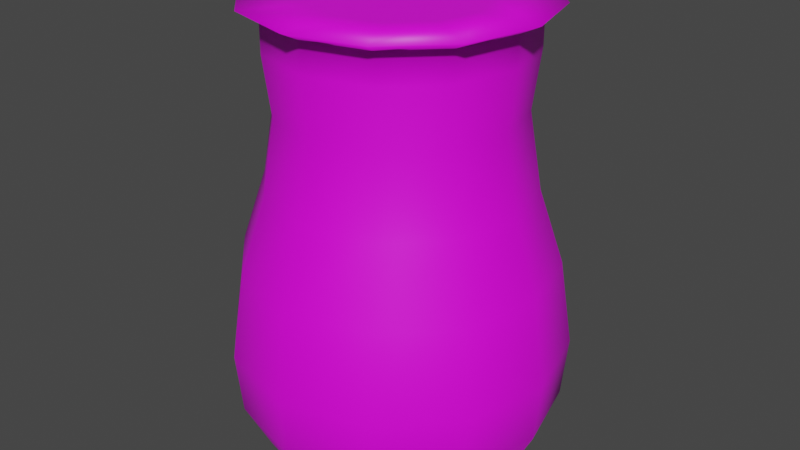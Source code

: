 # Source: FireVase.blend  (saved by Blender 3.5.10; exported with 4.5.12 LTS)
import bpy
from mathutils import Matrix  # noqa: F401  (used for matrix-valued properties, if any)

bpy.ops.wm.read_factory_settings(use_empty=True)
scene = bpy.context.scene
scene.name = 'Scene'

# ---- collections
col_collection = bpy.data.collections.new('Collection'); scene.collection.children.link(col_collection)

# ---- images (referenced by path relative to the original .blend; pixels are not part of the script)
import os
ASSET_DIR = os.environ.get("B2B_ASSET_DIR", "")  # directory of the original .blend (textures are referenced by path, not embedded)
HERE = os.path.dirname(os.path.abspath(__file__))  # packed textures are extracted next to this script under _unpacked/

def load_image(name, relpath, width, height, colorspace="sRGB"):
    """Load a texture the original file referenced (path relative to the .blend, or extracted next to this script)."""
    p = next((c for c in (os.path.join(HERE, relpath), os.path.join(ASSET_DIR, relpath)) if relpath and os.path.exists(c)), "")
    if p:
        img = bpy.data.images.load(p, check_existing=True)
        img.name = name
    else:  # same state as the original file: an image datablock whose file is absent (Cycles renders it pink)
        img = bpy.data.images.new(name, width, height)
        img.source = "FILE"
        img.filepath = "//" + (relpath or name)
    img.colorspace_settings.name = colorspace
    return img
img_dungeons_2_texture_01_a_png = load_image('Dungeons_2_Texture_01_A.png', 'Dungeons_2_Texture_01_A.png', 1024, 1024, 'sRGB')

# ---- materials (node trees are filled in below, after node groups)
mat_material = bpy.data.materials.new('Material')
mat_material.alpha_threshold = 0.0
mat_material.use_transparent_shadow = False
mat_material.roughness = 0.5
mat_material.line_color = (0.0, 0.0, 0.0, 1.0)

# ---- material node trees
mat_material.use_nodes = True; mat_material.node_tree.nodes.clear()
_N = mat_material.node_tree.nodes; _L = mat_material.node_tree.links
n0 = _N.new('ShaderNodeOutputMaterial'); n0.name = 'Material Output'; n0.location = (300, 300)
n1 = _N.new('ShaderNodeBsdfPrincipled'); n1.name = 'Principled BSDF'; n1.location = (10, 300)
n1.distribution = 'GGX'
n1.subsurface_method = 'RANDOM_WALK_SKIN'
n1.inputs[3].default_value = 1.45
n1.inputs[27].default_value = (0.0, 0.0, 0.0, 1.0)
n1.inputs[28].default_value = 1.0
n2 = _N.new('ShaderNodeTexImage'); n2.name = 'Image Texture'; n2.location = (-358, 101)
n2.image = img_dungeons_2_texture_01_a_png
_L.new(n1.outputs[0], n0.inputs[0])
_L.new(n2.outputs[0], n1.inputs[0])
n0.is_active_output = True

# ---- world
world_world = bpy.data.worlds.new('World'); scene.world = world_world
world_world.use_nodes = True; world_world.node_tree.nodes.clear()
_N = world_world.node_tree.nodes; _L = world_world.node_tree.links
n0 = _N.new('ShaderNodeOutputWorld'); n0.name = 'World Output'; n0.location = (300, 300)
n1 = _N.new('ShaderNodeBackground'); n1.name = 'Background'; n1.location = (10, 300)
n1.inputs[0].default_value = (0.05088, 0.05088, 0.05088, 1.0)
_L.new(n1.outputs[0], n0.inputs[0])
n0.is_active_output = True
world_world.color = (0.05088, 0.05088, 0.05088)
world_world.use_sun_shadow = False
world_world.sun_shadow_jitter_overblur = 0.0

# ---- meshes
me_cylinder = bpy.data.meshes.new('Cylinder')
me_cylinder.from_pydata([(0.0, 1.0, -0.4404), (0.0, 1.0, -0.4391), (0.5, 0.866, -0.4404), (0.5, 0.866, -0.4391), (0.866, 0.5, -0.4404), (0.866, 0.5, -0.4391), (1.0, 0.0, -0.4404), (1.0, 0.0, -0.4391), (0.866, -0.5, -0.4404), (0.866, -0.5, -0.4391), (0.5, -0.866, -0.4404), (0.5, -0.866, -0.4391), (0.0, -1.0, -0.4404), (0.0, -1.0, -0.4391), (-0.5, -0.866, -0.4404), (-0.5, -0.866, -0.4391), (-0.866, -0.5, -0.4404), (-0.866, -0.5, -0.4391), (-1.0, 0.0, -0.4404), (-1.0, 0.0, -0.4391), (-0.866, 0.5, -0.4404), (-0.866, 0.5, -0.4391), (-0.5, 0.866, -0.4404), (-0.5, 0.866, -0.4391), (0.5931, 1.027, -0.079), (-9.251e-10, 1.186, -0.079), (1.027, 0.5931, -0.079), (1.186, 9.251e-10, -0.079), (1.027, -0.5931, -0.079), (0.5931, -1.027, -0.079), (-9.251e-10, -1.186, -0.079), (-0.5931, -1.027, -0.079), (-1.027, -0.5931, -0.079), (-1.186, 9.251e-10, -0.079), (-1.027, 0.5931, -0.079), (-0.5931, 1.027, -0.079), (0.6147, 1.065, 0.3711), (1.274e-10, 1.229, 0.3711), (1.065, 0.6147, 0.3711), (1.229, 1.321e-09, 0.3711), (1.065, -0.6147, 0.3711), (0.6147, -1.065, 0.3711), (1.274e-10, -1.229, 0.3711), (-0.6147, -1.065, 0.3711), (-1.065, -0.6147, 0.3711), (-1.229, 1.321e-09, 0.3711), (-1.065, 0.6147, 0.3711), (-0.6147, 1.065, 0.3711), (0.5671, 0.9822, 1.001), (2.039e-09, 1.134, 1.001), (0.9822, 0.5671, 1.001), (1.134, 4.478e-10, 1.001), (0.9822, -0.5671, 1.001), (0.5671, -0.9822, 1.001), (2.039e-09, -1.134, 1.001), (-0.5671, -0.9822, 1.001), (-0.9822, -0.5671, 1.001), (-1.134, 4.478e-10, 1.001), (-0.9822, 0.5671, 1.001), (-0.5671, 0.9822, 1.001), (0.4773, 0.8268, 1.541), (-6.141e-09, 0.9547, 1.541), (0.8268, 0.4773, 1.541), (0.9547, 1.949e-09, 1.541), (0.8268, -0.4773, 1.541), (0.4773, -0.8268, 1.541), (-6.141e-09, -0.9547, 1.541), (-0.4773, -0.8268, 1.541), (-0.8268, -0.4773, 1.541), (-0.9547, 1.949e-09, 1.541), (-0.8268, 0.4773, 1.541), (-0.4773, 0.8268, 1.541), (0.4312, 0.7469, 2.1), (7.947e-09, 0.8624, 2.1), (0.7469, 0.4312, 2.1), (0.8624, 2.24e-09, 2.1), (0.7469, -0.4312, 2.1), (0.4312, -0.7469, 2.1), (7.947e-09, -0.8624, 2.1), (-0.4312, -0.7469, 2.1), (-0.7469, -0.4312, 2.1), (-0.8624, 2.24e-09, 2.1), (-0.7469, 0.4312, 2.1), (-0.4312, 0.7469, 2.1), (0.4577, 0.7928, 2.532), (-6.572e-09, 0.9155, 2.532), (0.7928, 0.4577, 2.532), (0.9155, 2.378e-09, 2.532), (0.7928, -0.4577, 2.532), (0.4577, -0.7928, 2.532), (-6.572e-09, -0.9155, 2.532), (-0.4577, -0.7928, 2.532), (-0.7928, -0.4577, 2.532), (-0.9155, 2.378e-09, 2.532), (-0.7928, 0.4577, 2.532), (-0.4577, 0.7928, 2.532), (0.4577, 0.7928, 2.748), (8.913e-09, 0.9155, 2.748), (0.7928, 0.4577, 2.748), (0.9155, 2.378e-09, 2.748), (0.7928, -0.4577, 2.748), (0.4577, -0.7928, 2.748), (8.913e-09, -0.9155, 2.748), (-0.4577, -0.7928, 2.748), (-0.7928, -0.4577, 2.748), (-0.9155, 2.378e-09, 2.748), (-0.7928, 0.4577, 2.748), (-0.4577, 0.7928, 2.748), (0.5307, 0.9192, 2.82), (2.428e-08, 1.061, 2.82), (0.9192, 0.5307, 2.82), (1.061, 3.549e-09, 2.82), (0.9192, -0.5307, 2.82), (0.5307, -0.9192, 2.82), (2.428e-08, -1.061, 2.82), (-0.5307, -0.9192, 2.82), (-0.9192, -0.5307, 2.82), (-1.061, 3.549e-09, 2.82), (-0.9192, 0.5307, 2.82), (-0.5307, 0.9192, 2.82), (0.3041, 0.5268, 2.82), (2.428e-08, 0.6083, 2.82), (-0.3041, 0.5268, 2.82), (-0.5268, 0.3041, 2.82), (-0.6083, 3.549e-09, 2.82), (-0.5268, -0.3041, 2.82), (-0.3041, -0.5268, 2.82), (2.428e-08, -0.6083, 2.82), (0.3041, -0.5268, 2.82), (0.5268, -0.3041, 2.82), (0.6083, 3.549e-09, 2.82), (0.5268, 0.3041, 2.82)], [], [(0, 1, 3, 2), (2, 3, 5, 4), (4, 5, 7, 6), (6, 7, 9, 8), (8, 9, 11, 10), (10, 11, 13, 12), (12, 13, 15, 14), (14, 15, 17, 16), (16, 17, 19, 18), (18, 19, 21, 20), (9, 7, 27, 28), (20, 21, 23, 22), (22, 23, 1, 0), (0, 2, 4, 6, 8, 10, 12, 14, 16, 18, 20, 22), (34, 33, 45, 46), (1, 23, 35, 25), (3, 1, 25, 24), (7, 5, 26, 27), (23, 21, 34, 35), (5, 3, 24, 26), (21, 19, 33, 34), (19, 17, 32, 33), (17, 15, 31, 32), (15, 13, 30, 31), (13, 11, 29, 30), (11, 9, 28, 29), (39, 38, 50, 51), (31, 30, 42, 43), (28, 27, 39, 40), (35, 34, 46, 47), (24, 25, 37, 36), (32, 31, 43, 44), (29, 28, 40, 41), (25, 35, 47, 37), (26, 24, 36, 38), (33, 32, 44, 45), (30, 29, 41, 42), (27, 26, 38, 39), (51, 50, 62, 63), (46, 45, 57, 58), (43, 42, 54, 55), (40, 39, 51, 52), (47, 46, 58, 59), (36, 37, 49, 48), (44, 43, 55, 56), (41, 40, 52, 53), (37, 47, 59, 49), (38, 36, 48, 50), (45, 44, 56, 57), (42, 41, 53, 54), (66, 65, 77, 78), (58, 57, 69, 70), (55, 54, 66, 67), (52, 51, 63, 64), (59, 58, 70, 71), (48, 49, 61, 60), (56, 55, 67, 68), (53, 52, 64, 65), (49, 59, 71, 61), (50, 48, 60, 62), (57, 56, 68, 69), (54, 53, 65, 66), (78, 77, 89, 90), (63, 62, 74, 75), (70, 69, 81, 82), (67, 66, 78, 79), (64, 63, 75, 76), (71, 70, 82, 83), (60, 61, 73, 72), (68, 67, 79, 80), (65, 64, 76, 77), (61, 71, 83, 73), (62, 60, 72, 74), (69, 68, 80, 81), (90, 89, 101, 102), (75, 74, 86, 87), (82, 81, 93, 94), (79, 78, 90, 91), (76, 75, 87, 88), (83, 82, 94, 95), (72, 73, 85, 84), (80, 79, 91, 92), (77, 76, 88, 89), (73, 83, 95, 85), (74, 72, 84, 86), (81, 80, 92, 93), (105, 104, 116, 117), (87, 86, 98, 99), (94, 93, 105, 106), (91, 90, 102, 103), (88, 87, 99, 100), (95, 94, 106, 107), (84, 85, 97, 96), (92, 91, 103, 104), (89, 88, 100, 101), (85, 95, 107, 97), (86, 84, 96, 98), (93, 92, 104, 105), (102, 101, 113, 114), (99, 98, 110, 111), (106, 105, 117, 118), (103, 102, 114, 115), (100, 99, 111, 112), (107, 106, 118, 119), (96, 97, 109, 108), (104, 103, 115, 116), (101, 100, 112, 113), (97, 107, 119, 109), (98, 96, 108, 110), (108, 109, 121, 120), (109, 119, 122, 121), (119, 118, 123, 122), (118, 117, 124, 123), (117, 116, 125, 124), (116, 115, 126, 125), (115, 114, 127, 126), (114, 113, 128, 127), (113, 112, 129, 128), (112, 111, 130, 129), (111, 110, 131, 130), (110, 108, 120, 131), (122, 131, 121), (123, 130, 122), (131, 120, 121), (130, 123, 124), (129, 130, 124), (124, 126, 127), (124, 125, 126), (130, 131, 122), (128, 124, 127), (128, 129, 124)])
me_cylinder.polygons.foreach_set('use_smooth', [True] * 131)
_uv = me_cylinder.uv_layers.new(name='UVMap')
_uv.uv.foreach_set('vector', [0.3958, 0.1091, 0.3958, 0.1091, 0.3958, 0.1091, 0.3958, 0.1091, 0.3958, 0.1091, 0.3958, 0.1091, 0.3958, 0.1091, 0.3958, 0.1091, 0.3958, 0.1091, 0.3958, 0.1091, 0.3958, 0.1091, 0.3958, 0.1091, 0.3958, 0.1091, 0.3958, 0.1091, 0.3958, 0.1091, 0.3958, 0.1091, 0.3958, 0.1091, 0.3958, 0.1091, 0.3958, 0.1091, 0.3958, 0.1091, 0.3958, 0.1091, 0.3958, 0.1091, 0.3958, 0.1091, 0.3958, 0.1091, 0.3958, 0.1091, 0.3958, 0.1091, 0.3958, 0.1091, 0.3958, 0.1091, 0.3958, 0.1091, 0.3958, 0.1091, 0.3958, 0.1091, 0.3958, 0.1091, 0.3958, 0.1091, 0.3958, 0.1091, 0.3958, 0.1091, 0.3958, 0.1091, 0.3958, 0.1091, 0.3958, 0.1091, 0.3958, 0.1091, 0.3958, 0.1091, 0.4289, 0.03227, 0.4289, 0.03227, 0.4289, 0.03227, 0.4289, 0.03227, 0.3958, 0.1091, 0.3958, 0.1091, 0.3958, 0.1091, 0.3958, 0.1091, 0.3958, 0.1091, 0.3958, 0.1091, 0.3958, 0.1091, 0.3958, 0.1091, 0.3958, 0.1091, 0.3958, 0.1091, 0.3958, 0.1091, 0.3958, 0.1091, 0.3958, 0.1091, 0.3958, 0.1091, 0.3958, 0.1091, 0.3958, 0.1091, 0.3958, 0.1091, 0.3958, 0.1091, 0.3958, 0.1091, 0.3958, 0.1091, 0.3958, 0.1091, 0.3958, 0.1091, 0.3958, 0.1091, 0.3958, 0.1091, 0.02687, 0.01298, 0.02687, 0.01298, 0.02687, 0.01298, 0.02687, 0.01298, 0.3958, 0.1091, 0.3958, 0.1091, 0.3958, 0.1091, 0.3958, 0.1091, 0.4289, 0.03227, 0.4289, 0.03227, 0.4289, 0.03227, 0.4289, 0.03227, 0.3958, 0.1091, 0.3958, 0.1091, 0.3958, 0.1091, 0.3958, 0.1091, 0.433, 0.06793, 0.433, 0.06793, 0.433, 0.06793, 0.433, 0.06793, 0.3958, 0.1091, 0.3958, 0.1091, 0.3958, 0.1091, 0.3958, 0.1091, 0.3958, 0.1091, 0.3958, 0.1091, 0.3958, 0.1091, 0.3958, 0.1091, 0.3958, 0.1091, 0.3958, 0.1091, 0.3958, 0.1091, 0.3958, 0.1091, 0.3952, 0.1083, 0.3952, 0.1083, 0.3952, 0.1083, 0.3952, 0.1083, 0.3958, 0.1091, 0.3958, 0.1091, 0.3958, 0.1091, 0.3958, 0.1091, 0.433, 0.06793, 0.433, 0.06793, 0.433, 0.06793, 0.433, 0.06793, 0.3566, 0.02921, 0.3566, 0.02921, 0.3566, 0.02921, 0.3566, 0.02921, 0.3958, 0.1091, 0.3958, 0.1091, 0.3958, 0.1091, 0.3958, 0.1091, 0.4285, 0.03178, 0.4285, 0.03178, 0.4285, 0.03178, 0.4285, 0.03178, 0.3958, 0.1091, 0.3958, 0.1091, 0.3958, 0.1091, 0.3958, 0.1091, 0.4327, 0.06759, 0.4327, 0.06759, 0.4327, 0.06759, 0.4327, 0.06759, 0.3958, 0.1091, 0.3958, 0.1091, 0.3958, 0.1091, 0.3958, 0.1091, 0.433, 0.06554, 0.433, 0.06554, 0.433, 0.06554, 0.433, 0.06554, 0.3958, 0.1091, 0.3958, 0.1091, 0.3958, 0.1091, 0.3958, 0.1091, 0.4278, 0.03178, 0.4278, 0.03178, 0.4278, 0.03178, 0.4278, 0.03178, 0.3958, 0.1091, 0.3958, 0.1091, 0.3958, 0.1091, 0.3958, 0.1091, 0.3931, 0.1084, 0.3931, 0.1084, 0.3931, 0.1084, 0.3931, 0.1084, 0.4285, 0.03178, 0.4285, 0.03178, 0.4285, 0.03178, 0.4285, 0.03178, 0.3564, 0.02946, 0.3564, 0.02946, 0.3564, 0.02946, 0.3564, 0.02946, 0.3958, 0.1091, 0.3958, 0.1091, 0.3958, 0.1091, 0.3958, 0.1091, 0.3958, 0.1091, 0.3958, 0.1091, 0.3958, 0.1091, 0.3958, 0.1091, 0.3566, 0.02921, 0.3566, 0.02921, 0.3566, 0.02921, 0.3566, 0.02921, 0.3958, 0.1091, 0.3958, 0.1091, 0.3958, 0.1091, 0.3958, 0.1091, 0.4428, 0.06994, 0.4428, 0.06994, 0.4428, 0.06994, 0.4428, 0.06994, 0.3958, 0.1091, 0.3958, 0.1091, 0.3958, 0.1091, 0.3958, 0.1091, 0.3812, 0.03334, 0.3812, 0.03334, 0.3812, 0.03334, 0.3812, 0.03334, 0.3958, 0.1091, 0.3958, 0.1091, 0.3958, 0.1091, 0.3958, 0.1091, 0.3564, 0.02946, 0.3564, 0.02946, 0.3564, 0.02946, 0.3564, 0.02946, 0.3958, 0.1091, 0.3958, 0.1091, 0.3958, 0.1091, 0.3958, 0.1091, 0.4428, 0.06994, 0.4428, 0.06994, 0.4428, 0.06994, 0.4428, 0.06994, 0.3958, 0.1091, 0.3958, 0.1091, 0.3958, 0.1091, 0.3958, 0.1091, 0.3958, 0.1091, 0.3958, 0.1091, 0.3958, 0.1091, 0.3958, 0.1091, 0.3958, 0.1091, 0.3958, 0.1091, 0.3958, 0.1091, 0.3958, 0.1091, 0.3792, 0.0262, 0.3792, 0.0262, 0.3792, 0.0262, 0.3792, 0.0262, 0.3958, 0.1091, 0.3958, 0.1091, 0.3958, 0.1091, 0.3958, 0.1091, 0.4384, 0.07163, 0.4384, 0.07163, 0.4384, 0.07163, 0.4384, 0.07163, 0.3958, 0.1091, 0.3958, 0.1091, 0.3958, 0.1091, 0.3958, 0.1091, 0.4428, 0.06994, 0.4428, 0.06994, 0.4428, 0.06994, 0.4428, 0.06994, 0.3958, 0.1091, 0.3958, 0.1091, 0.3958, 0.1091, 0.3958, 0.1091, 0.3769, 0.03032, 0.3769, 0.03032, 0.3769, 0.03032, 0.3769, 0.03032, 0.3958, 0.1091, 0.3958, 0.1091, 0.3958, 0.1091, 0.3958, 0.1091, 0.3958, 0.1091, 0.3958, 0.1091, 0.3958, 0.1091, 0.3958, 0.1091, 0.3958, 0.1091, 0.3958, 0.1091, 0.3958, 0.1091, 0.3958, 0.1091, 0.3816, 0.03382, 0.3816, 0.03382, 0.3816, 0.03382, 0.3816, 0.03382, 0.3958, 0.1091, 0.3958, 0.1091, 0.3958, 0.1091, 0.3958, 0.1091, 0.3958, 0.1091, 0.3958, 0.1091, 0.3958, 0.1091, 0.3958, 0.1091, 0.4428, 0.06994, 0.4428, 0.06994, 0.4428, 0.06994, 0.4428, 0.06994, 0.3958, 0.1091, 0.3958, 0.1091, 0.3958, 0.1091, 0.3958, 0.1091, 0.3958, 0.1091, 0.3958, 0.1091, 0.3958, 0.1091, 0.3958, 0.1091, 0.3958, 0.1091, 0.3958, 0.1091, 0.3958, 0.1091, 0.3958, 0.1091, 0.3958, 0.1091, 0.3958, 0.1091, 0.3958, 0.1091, 0.3958, 0.1091, 0.3958, 0.1091, 0.3958, 0.1091, 0.3958, 0.1091, 0.3958, 0.1091, 0.4428, 0.06994, 0.4428, 0.06994, 0.4428, 0.06994, 0.4428, 0.06994, 0.3958, 0.1091, 0.3958, 0.1091, 0.3958, 0.1091, 0.3958, 0.1091, 0.3958, 0.1091, 0.3958, 0.1091, 0.3958, 0.1091, 0.3958, 0.1091, 0.4428, 0.06994, 0.4428, 0.06994, 0.4428, 0.06994, 0.4428, 0.06994, 0.3958, 0.1091, 0.3958, 0.1091, 0.3958, 0.1091, 0.3958, 0.1091, 0.3958, 0.1091, 0.3958, 0.1091, 0.3958, 0.1091, 0.3958, 0.1091, 0.3958, 0.1091, 0.3958, 0.1091, 0.3958, 0.1091, 0.3958, 0.1091, 0.3958, 0.1091, 0.3958, 0.1091, 0.3958, 0.1091, 0.3958, 0.1091, 0.3958, 0.1091, 0.3958, 0.1091, 0.3958, 0.1091, 0.3958, 0.1091, 0.3958, 0.1091, 0.3958, 0.1091, 0.3958, 0.1091, 0.3958, 0.1091, 0.3958, 0.1091, 0.3958, 0.1091, 0.3958, 0.1091, 0.3958, 0.1091, 0.3958, 0.1091, 0.3958, 0.1091, 0.3958, 0.1091, 0.3958, 0.1091, 0.3958, 0.1091, 0.3958, 0.1091, 0.3958, 0.1091, 0.3958, 0.1091, 0.3958, 0.1091, 0.3958, 0.1091, 0.3958, 0.1091, 0.3958, 0.1091, 0.3958, 0.1091, 0.3958, 0.1091, 0.3958, 0.1091, 0.3958, 0.1091, 0.3958, 0.1091, 0.3958, 0.1091, 0.3958, 0.1091, 0.3958, 0.1091, 0.3958, 0.1091, 0.3958, 0.1091, 0.3958, 0.1091, 0.3958, 0.1091, 0.3958, 0.1091, 0.3958, 0.1091, 0.3958, 0.1091, 0.3958, 0.1091, 0.3958, 0.1091, 0.3958, 0.1091, 0.3958, 0.1091, 0.3958, 0.1091, 0.3958, 0.1091, 0.3958, 0.1091, 0.3958, 0.1091, 0.3958, 0.1091, 0.3958, 0.1091, 0.3958, 0.1091, 0.3958, 0.1091, 0.3958, 0.1091, 0.3958, 0.1091, 0.3958, 0.1091, 0.3958, 0.1091, 0.3958, 0.1091, 0.3958, 0.1091, 0.3958, 0.1091, 0.3958, 0.1091, 0.3958, 0.1091, 0.3958, 0.1091, 0.3958, 0.1091, 0.3958, 0.1091, 0.3958, 0.1091, 0.3958, 0.1091, 0.3958, 0.1091, 0.3958, 0.1091, 0.3958, 0.1091, 0.3958, 0.1091, 0.3958, 0.1091, 0.3958, 0.1091, 0.3958, 0.1091, 0.3958, 0.1091, 0.3958, 0.1091, 0.3958, 0.1091, 0.3958, 0.1091, 0.3958, 0.1091, 0.3958, 0.1091, 0.3958, 0.1091, 0.3958, 0.1091, 0.3958, 0.1091, 0.3958, 0.1091, 0.3958, 0.1091, 0.3958, 0.1091, 0.3958, 0.1091, 0.3958, 0.1091, 0.3958, 0.1091, 0.3958, 0.1091, 0.3958, 0.1091, 0.3958, 0.1091, 0.3958, 0.1091, 0.3958, 0.1091, 0.3958, 0.1091, 0.3958, 0.1091, 0.3958, 0.1091, 0.3958, 0.1091, 0.3958, 0.1091, 0.3958, 0.1091, 0.3958, 0.1091, 0.3958, 0.1091, 0.3958, 0.1091, 0.3958, 0.1091, 0.3958, 0.1091, 0.3958, 0.1091, 0.3958, 0.1091, 0.3958, 0.1091, 0.3958, 0.1091, 0.3958, 0.1091, 0.3958, 0.1091, 0.3958, 0.1091, 0.3958, 0.1091, 0.3958, 0.1091, 0.3958, 0.1091, 0.3958, 0.1091, 0.3958, 0.1091, 0.3958, 0.1091, 0.3958, 0.1091, 0.3958, 0.1091, 0.3958, 0.1091, 0.3958, 0.1091, 0.3958, 0.1091, 0.3958, 0.1091, 0.3958, 0.1091, 0.3958, 0.1091, 0.3958, 0.1091, 0.3958, 0.1091, 0.3958, 0.1091, 0.3958, 0.1091, 0.3958, 0.1091, 0.3958, 0.1091, 0.3958, 0.1091, 0.3958, 0.1091, 0.3958, 0.1091, 0.3958, 0.1091, 0.3958, 0.1091, 0.3958, 0.1091, 0.3958, 0.1091, 0.3958, 0.1091, 0.3958, 0.1091, 0.3958, 0.1091, 0.3958, 0.1091, 0.3958, 0.1091, 0.3958, 0.1091, 0.3958, 0.1091, 0.3958, 0.1091, 0.3958, 0.1091, 0.3958, 0.1091, 0.3958, 0.1091, 0.3958, 0.1091, 0.3958, 0.1091, 0.3958, 0.1091, 0.3958, 0.1091, 0.3958, 0.1091, 0.3958, 0.1091, 0.3958, 0.1091, 0.3958, 0.1091, 0.3958, 0.1091, 0.3958, 0.1091, 0.3958, 0.1091, 0.3958, 0.1091, 0.3958, 0.1091, 0.3958, 0.1091, 0.3958, 0.1091, 0.3958, 0.1091, 0.01723, 0.009843, 0.01723, 0.009843, 0.01723, 0.009843, 0.01723, 0.009843, 0.01723, 0.009843, 0.01723, 0.009843, 0.01723, 0.009843, 0.01723, 0.009843, 0.01723, 0.009843, 0.01723, 0.009843, 0.01723, 0.009843, 0.01723, 0.009843, 0.01723, 0.009843, 0.01723, 0.009843, 0.01723, 0.009843, 0.01723, 0.009843, 0.01723, 0.009843, 0.01723, 0.009843, 0.01723, 0.009843, 0.01723, 0.009843, 0.01723, 0.009843, 0.01723, 0.009843, 0.01723, 0.009843, 0.01723, 0.009843, 0.01723, 0.009843, 0.01723, 0.009843, 0.01723, 0.009843, 0.01723, 0.009843, 0.01723, 0.009843, 0.01723, 0.009843])
me_cylinder.materials.append(mat_material)
me_cylinder.update()

# ---- objects
ob_cylinder = bpy.data.objects.new('Cylinder', me_cylinder)

# ---- transforms, parenting, visibility, modifiers, constraints
ob_cylinder.location = (0.0, 0.0, 0.0)

# ---- collection membership
col_collection.objects.link(ob_cylinder)

# ---- scene / render settings (as saved in the file)
scene.frame_start = 1; scene.frame_end = 250; scene.frame_set(1)
scene.render.engine = 'BLENDER_EEVEE_NEXT'
scene.cycles.sampling_pattern = 'TABULATED_SOBOL'
scene.view_settings.view_transform = 'Filmic'
bpy.context.view_layer.update()

# ---- added for rendering (the .blend has no active camera and no usable light): camera, sun
cam_auto = bpy.data.cameras.new('AutoCamera')
cam_auto.lens = 50.0
cam_auto.sensor_width = 36.0
cam_auto.clip_end = 1000.0
ob_auto_camera = bpy.data.objects.new('AutoCamera', cam_auto)
scene.collection.objects.link(ob_auto_camera)
ob_auto_camera.location = (4.41037, -5.29245, 4.71801)
ob_auto_camera.rotation_euler = (1.09748, -7.21219e-08, 0.694738)
scene.camera = ob_auto_camera
light_auto_sun = bpy.data.lights.new('AutoSun', 'SUN')
light_auto_sun.energy = 3.0
light_auto_sun.angle = 0.0523599
ob_auto_sun = bpy.data.objects.new('AutoSun', light_auto_sun)
scene.collection.objects.link(ob_auto_sun)
ob_auto_sun.rotation_euler = (0.872665, 0.174533, 0.523599)
bpy.context.view_layer.update()
